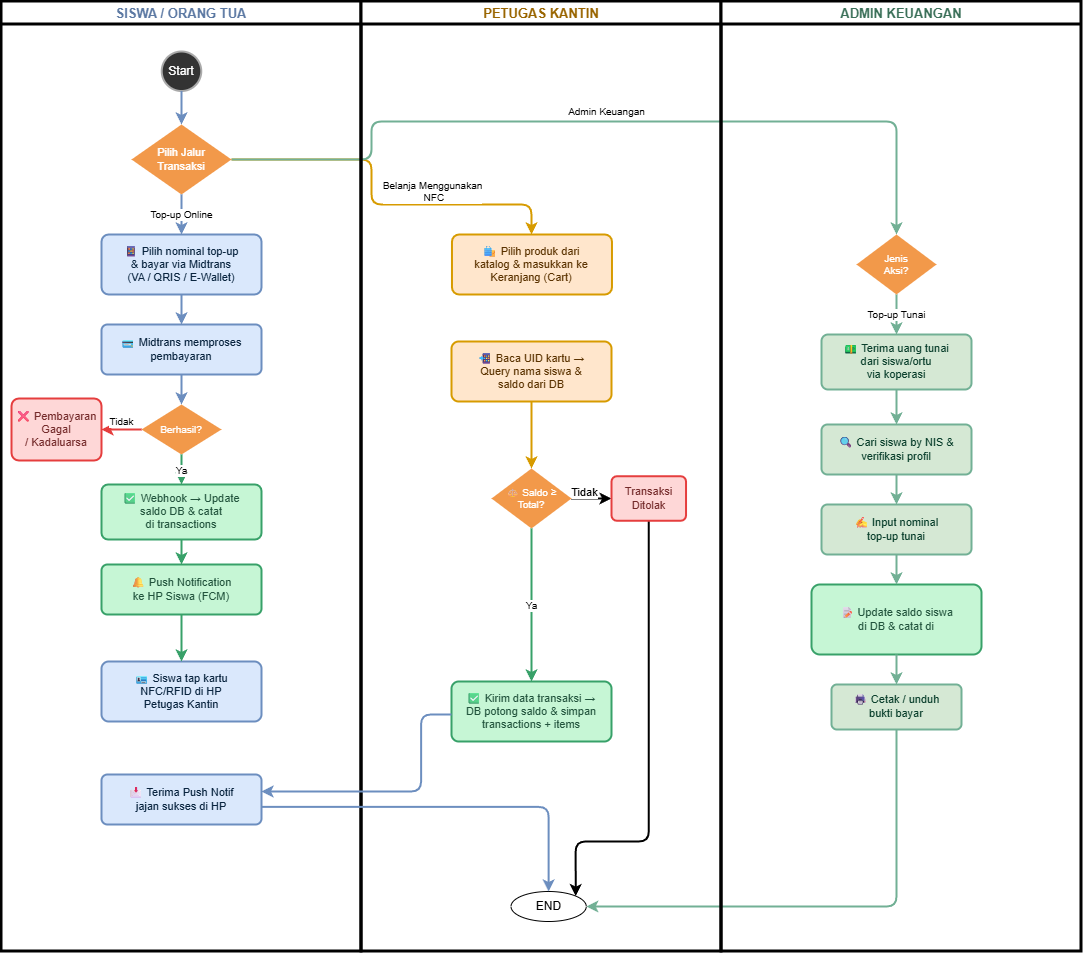

The diagram above was exported from draw.io. Its source (the exported page's mxGraphModel, read from the mxfile embedded in the PNG):
<mxGraphModel dx="1471" dy="753" grid="1" gridSize="10" guides="1" tooltips="1" connect="1" arrows="1" fold="1" page="1" pageScale="1" pageWidth="1654" pageHeight="1169" math="0" shadow="0">
  <root>
    <mxCell id="0" />
    <mxCell id="1" parent="0" />
    <mxCell id="7a9_PKKe46RSQuRRFNu9-80" parent="1" style="rounded=1;whiteSpace=wrap;html=1;arcSize=12;fillColor=#FFE6CC;strokeColor=#D79B00;strokeWidth=2;fontColor=#5A3200;fontSize=11;" value="🛍 Pilih produk dari&#10;katalog &amp; masukkan ke&#10;Keranjang (Cart)" vertex="1">
      <mxGeometry height="60" width="160" x="530.4666748046875" y="773" as="geometry" />
    </mxCell>
    <mxCell id="7a9_PKKe46RSQuRRFNu9-111" edge="1" parent="1" source="7a9_PKKe46RSQuRRFNu9-73" style="edgeStyle=orthogonalEdgeStyle;html=1;strokeColor=#D79B00;strokeWidth=2;fontSize=10;exitX=1;exitY=0.5;" target="7a9_PKKe46RSQuRRFNu9-80" value="Belanja Menggunakan&lt;div&gt;&amp;nbsp;NFC&lt;/div&gt;">
      <mxGeometry relative="1" x="0.3095" y="13" as="geometry">
        <mxPoint as="offset" />
        <Array as="points">
          <mxPoint x="450" y="698" />
          <mxPoint x="450" y="743" />
          <mxPoint x="610" y="743" />
        </Array>
      </mxGeometry>
    </mxCell>
    <mxCell id="7a9_PKKe46RSQuRRFNu9-121" edge="1" parent="1" source="7a9_PKKe46RSQuRRFNu9-73" style="edgeStyle=orthogonalEdgeStyle;html=1;strokeColor=#72B095;strokeWidth=2;fontSize=10;exitX=1;exitY=0.5;entryX=0.5;entryY=0;entryDx=0;entryDy=0;" target="7a9_PKKe46RSQuRRFNu9-89" value="Admin Keuangan">
      <mxGeometry relative="1" x="0.0132" y="10" as="geometry">
        <mxPoint as="offset" />
        <Array as="points">
          <mxPoint x="450" y="698" />
          <mxPoint x="450" y="660" />
          <mxPoint x="975" y="660" />
        </Array>
      </mxGeometry>
    </mxCell>
    <mxCell id="7a9_PKKe46RSQuRRFNu9-130" edge="1" parent="1" source="7a9_PKKe46RSQuRRFNu9-96" style="edgeStyle=orthogonalEdgeStyle;html=1;strokeColor=#72B095;strokeWidth=2;entryX=1;entryY=0.5;entryDx=0;entryDy=0;exitX=0.5;exitY=1;exitDx=0;exitDy=0;" target="648Ghnx_B9Cx8Avfjxy0-13" value="">
      <mxGeometry relative="1" as="geometry">
        <Array as="points">
          <mxPoint x="975" y="1445" />
        </Array>
        <mxPoint x="915.4666748046875" y="1303" as="targetPoint" />
      </mxGeometry>
    </mxCell>
    <mxCell id="648Ghnx_B9Cx8Avfjxy0-14" parent="1" style="swimlane;whiteSpace=wrap;html=1;strokeColor=light-dark(#000000,#000000);strokeWidth=3;" value="&lt;span style=&quot;color: rgb(92, 121, 163); font-size: 13px;&quot;&gt;SISWA / ORANG TUA&lt;/span&gt;" vertex="1">
      <mxGeometry height="950" width="360" x="80" y="540" as="geometry" />
    </mxCell>
    <mxCell id="7a9_PKKe46RSQuRRFNu9-72" parent="648Ghnx_B9Cx8Avfjxy0-14" style="ellipse;whiteSpace=wrap;html=1;aspect=fixed;fillColor=#333333;fontColor=#FFFFFF;strokeColor=#AAAAAA;strokeWidth=2;" value="Start" vertex="1">
      <mxGeometry height="39.53" width="39.53" x="160.23000000000005" y="50" as="geometry" />
    </mxCell>
    <mxCell id="7a9_PKKe46RSQuRRFNu9-73" parent="648Ghnx_B9Cx8Avfjxy0-14" style="rhombus;whiteSpace=wrap;html=1;fillColor=#F2994A;fontColor=#FFFFFF;strokeColor=none;fontSize=11;align=center;" value="Pilih Jalur&#10;Transaksi" vertex="1">
      <mxGeometry height="70" width="100" x="129.9966748046875" y="123" as="geometry" />
    </mxCell>
    <mxCell id="7a9_PKKe46RSQuRRFNu9-74" parent="648Ghnx_B9Cx8Avfjxy0-14" style="rounded=1;whiteSpace=wrap;html=1;arcSize=12;fillColor=#DAE8FC;strokeColor=#6C8EBF;strokeWidth=2;fontColor=#0A2540;fontSize=11;" value="📱 Pilih nominal top-up&#10;&amp; bayar via Midtrans&#10;(VA / QRIS / E-Wallet)" vertex="1">
      <mxGeometry height="60" width="160" x="99.9966748046875" y="233" as="geometry" />
    </mxCell>
    <mxCell id="7a9_PKKe46RSQuRRFNu9-75" parent="648Ghnx_B9Cx8Avfjxy0-14" style="rounded=1;whiteSpace=wrap;html=1;arcSize=12;fillColor=#DAE8FC;strokeColor=#6C8EBF;strokeWidth=2;fontColor=#0A2540;fontSize=11;" value="💳 Midtrans memproses&#10;pembayaran" vertex="1">
      <mxGeometry height="50" width="160" x="99.9966748046875" y="323" as="geometry" />
    </mxCell>
    <mxCell id="7a9_PKKe46RSQuRRFNu9-76" parent="648Ghnx_B9Cx8Avfjxy0-14" style="rhombus;whiteSpace=wrap;html=1;fillColor=#F2994A;fontColor=#FFFFFF;strokeColor=none;fontSize=10;align=center;" value="Berhasil?" vertex="1">
      <mxGeometry height="50" width="80" x="139.9966748046875" y="403" as="geometry" />
    </mxCell>
    <mxCell id="7a9_PKKe46RSQuRRFNu9-77" parent="648Ghnx_B9Cx8Avfjxy0-14" style="rounded=1;whiteSpace=wrap;html=1;arcSize=12;fillColor=#C6F6D5;strokeColor=#38A169;strokeWidth=2;fontColor=#22543D;fontSize=11;" value="✅ Webhook → Update&#10;saldo DB &amp; catat&#10;di transactions" vertex="1">
      <mxGeometry height="55" width="160" x="99.9966748046875" y="483" as="geometry" />
    </mxCell>
    <mxCell id="7a9_PKKe46RSQuRRFNu9-78" parent="648Ghnx_B9Cx8Avfjxy0-14" style="rounded=1;whiteSpace=wrap;html=1;arcSize=12;fillColor=#C6F6D5;strokeColor=#38A169;strokeWidth=2;fontColor=#22543D;fontSize=11;" value="🔔 Push Notification&#10;ke HP Siswa (FCM)" vertex="1">
      <mxGeometry height="50" width="160" x="99.9966748046875" y="563" as="geometry" />
    </mxCell>
    <mxCell id="7a9_PKKe46RSQuRRFNu9-79" parent="648Ghnx_B9Cx8Avfjxy0-14" style="rounded=1;whiteSpace=wrap;html=1;arcSize=12;fillColor=#FED7D7;strokeColor=#E53E3E;strokeWidth=2;fontColor=#742A2A;fontSize=11;" value="❌ Pembayaran Gagal&#10;/ Kadaluarsa" vertex="1">
      <mxGeometry height="62" width="90" x="10" y="397" as="geometry" />
    </mxCell>
    <mxCell id="7a9_PKKe46RSQuRRFNu9-82" parent="648Ghnx_B9Cx8Avfjxy0-14" style="rounded=1;whiteSpace=wrap;html=1;arcSize=12;fillColor=#DAE8FC;strokeColor=#6C8EBF;strokeWidth=2;fontColor=#0A2540;fontSize=11;" value="🪪 Siswa tap kartu&#10;NFC/RFID di HP&#10;Petugas Kantin" vertex="1">
      <mxGeometry height="60" width="160" x="99.9966748046875" y="660" as="geometry" />
    </mxCell>
    <mxCell id="7a9_PKKe46RSQuRRFNu9-103" edge="1" parent="648Ghnx_B9Cx8Avfjxy0-14" source="7a9_PKKe46RSQuRRFNu9-72" style="edgeStyle=orthogonalEdgeStyle;html=1;strokeColor=#6C8EBF;strokeWidth=2;" target="7a9_PKKe46RSQuRRFNu9-73" value="">
      <mxGeometry relative="1" as="geometry" />
    </mxCell>
    <mxCell id="7a9_PKKe46RSQuRRFNu9-104" edge="1" parent="648Ghnx_B9Cx8Avfjxy0-14" source="7a9_PKKe46RSQuRRFNu9-73" style="edgeStyle=orthogonalEdgeStyle;html=1;strokeColor=#6C8EBF;strokeWidth=2;fontSize=10;" target="7a9_PKKe46RSQuRRFNu9-74" value="Top-up Online">
      <mxGeometry relative="1" as="geometry" />
    </mxCell>
    <mxCell id="7a9_PKKe46RSQuRRFNu9-105" edge="1" parent="648Ghnx_B9Cx8Avfjxy0-14" source="7a9_PKKe46RSQuRRFNu9-74" style="edgeStyle=orthogonalEdgeStyle;html=1;strokeColor=#6C8EBF;strokeWidth=2;" target="7a9_PKKe46RSQuRRFNu9-75" value="">
      <mxGeometry relative="1" as="geometry" />
    </mxCell>
    <mxCell id="7a9_PKKe46RSQuRRFNu9-106" edge="1" parent="648Ghnx_B9Cx8Avfjxy0-14" source="7a9_PKKe46RSQuRRFNu9-75" style="edgeStyle=orthogonalEdgeStyle;html=1;strokeColor=#6C8EBF;strokeWidth=2;" target="7a9_PKKe46RSQuRRFNu9-76" value="">
      <mxGeometry relative="1" as="geometry" />
    </mxCell>
    <mxCell id="7a9_PKKe46RSQuRRFNu9-107" edge="1" parent="648Ghnx_B9Cx8Avfjxy0-14" source="7a9_PKKe46RSQuRRFNu9-76" style="edgeStyle=orthogonalEdgeStyle;html=1;strokeColor=#38A169;strokeWidth=2;fontSize=10;" target="7a9_PKKe46RSQuRRFNu9-77" value="Ya">
      <mxGeometry relative="1" as="geometry" />
    </mxCell>
    <mxCell id="7a9_PKKe46RSQuRRFNu9-108" edge="1" parent="648Ghnx_B9Cx8Avfjxy0-14" source="7a9_PKKe46RSQuRRFNu9-77" style="edgeStyle=orthogonalEdgeStyle;html=1;strokeColor=#38A169;strokeWidth=2;" target="7a9_PKKe46RSQuRRFNu9-78" value="">
      <mxGeometry relative="1" as="geometry" />
    </mxCell>
    <mxCell id="7a9_PKKe46RSQuRRFNu9-109" edge="1" parent="648Ghnx_B9Cx8Avfjxy0-14" source="7a9_PKKe46RSQuRRFNu9-78" style="edgeStyle=orthogonalEdgeStyle;html=1;strokeColor=#38A169;strokeWidth=2;entryX=0.5;entryY=0;entryDx=0;entryDy=0;" target="7a9_PKKe46RSQuRRFNu9-82" value="">
      <mxGeometry relative="1" as="geometry">
        <mxPoint x="179.99667480468747" y="643" as="targetPoint" />
      </mxGeometry>
    </mxCell>
    <mxCell id="7a9_PKKe46RSQuRRFNu9-110" edge="1" parent="648Ghnx_B9Cx8Avfjxy0-14" source="7a9_PKKe46RSQuRRFNu9-76" style="edgeStyle=orthogonalEdgeStyle;html=1;strokeColor=#E53E3E;strokeWidth=2;fontSize=10;exitX=0;exitY=0.5;" target="7a9_PKKe46RSQuRRFNu9-79" value="Tidak">
      <mxGeometry relative="1" x="-0.0001" y="-8" as="geometry">
        <mxPoint as="offset" />
      </mxGeometry>
    </mxCell>
    <mxCell id="7a9_PKKe46RSQuRRFNu9-87" parent="648Ghnx_B9Cx8Avfjxy0-14" style="rounded=1;whiteSpace=wrap;html=1;arcSize=12;fillColor=#DAE8FC;strokeColor=#6C8EBF;strokeWidth=2;fontColor=#0A2540;fontSize=11;" value="📩 Terima Push Notif&#10;jajan sukses di HP" vertex="1">
      <mxGeometry height="50" width="160" x="99.99667480468747" y="773" as="geometry" />
    </mxCell>
    <mxCell id="648Ghnx_B9Cx8Avfjxy0-16" parent="1" style="swimlane;whiteSpace=wrap;html=1;strokeColor=light-dark(#000000,#000000);strokeWidth=3;" value="&lt;span style=&quot;color: rgb(153, 101, 0); font-size: 13px;&quot;&gt;PETUGAS KANTIN&lt;/span&gt;" vertex="1">
      <mxGeometry height="950" width="360" x="440" y="540" as="geometry" />
    </mxCell>
    <mxCell id="7a9_PKKe46RSQuRRFNu9-83" parent="648Ghnx_B9Cx8Avfjxy0-16" style="rounded=1;whiteSpace=wrap;html=1;arcSize=12;fillColor=#FFE6CC;strokeColor=#D79B00;strokeWidth=2;fontColor=#5A3200;fontSize=11;" value="📲 Baca UID kartu →&#10;Query nama siswa &amp;&#10;saldo dari DB" vertex="1">
      <mxGeometry height="60" width="160" x="89.9966748046875" y="340" as="geometry" />
    </mxCell>
    <mxCell id="648Ghnx_B9Cx8Avfjxy0-4" edge="1" parent="648Ghnx_B9Cx8Avfjxy0-16" source="7a9_PKKe46RSQuRRFNu9-84" style="edgeStyle=orthogonalEdgeStyle;rounded=1;orthogonalLoop=1;jettySize=auto;html=1;entryX=0;entryY=0.5;entryDx=0;entryDy=0;strokeColor=light-dark(#000000,#FF7B7B);curved=0;strokeWidth=2;" target="7a9_PKKe46RSQuRRFNu9-88">
      <mxGeometry relative="1" as="geometry" />
    </mxCell>
    <mxCell id="ZX620s5aZdDhJAZU-ryC-2" connectable="0" parent="648Ghnx_B9Cx8Avfjxy0-4" style="edgeLabel;html=1;align=center;verticalAlign=middle;resizable=0;points=[];" value="Tidak" vertex="1">
      <mxGeometry relative="1" x="-0.4115" y="1" as="geometry">
        <mxPoint x="1" y="-6" as="offset" />
      </mxGeometry>
    </mxCell>
    <mxCell id="7a9_PKKe46RSQuRRFNu9-84" parent="648Ghnx_B9Cx8Avfjxy0-16" style="rhombus;whiteSpace=wrap;html=1;fillColor=#F2994A;fontColor=#FFFFFF;strokeColor=none;fontSize=10;align=center;" value="⚖ Saldo ≥&#10;Total?" vertex="1">
      <mxGeometry height="60" width="80" x="129.9966748046875" y="467" as="geometry" />
    </mxCell>
    <mxCell id="ZX620s5aZdDhJAZU-ryC-3" edge="1" parent="648Ghnx_B9Cx8Avfjxy0-16" source="7a9_PKKe46RSQuRRFNu9-88" style="edgeStyle=orthogonalEdgeStyle;rounded=1;orthogonalLoop=1;jettySize=auto;html=1;entryX=1;entryY=0;entryDx=0;entryDy=0;strokeColor=light-dark(#000000,#FF7B7B);strokeWidth=2;curved=0;" target="648Ghnx_B9Cx8Avfjxy0-13">
      <mxGeometry relative="1" as="geometry">
        <Array as="points">
          <mxPoint x="287" y="840" />
          <mxPoint x="214" y="840" />
        </Array>
      </mxGeometry>
    </mxCell>
    <mxCell id="7a9_PKKe46RSQuRRFNu9-88" parent="648Ghnx_B9Cx8Avfjxy0-16" style="rounded=1;whiteSpace=wrap;html=1;arcSize=12;fillColor=#FED7D7;strokeColor=#E53E3E;strokeWidth=2;fontColor=#742A2A;fontSize=11;" value="&lt;div&gt;&lt;span style=&quot;background-color: transparent; color: light-dark(rgb(116, 42, 42), rgb(238, 174, 174));&quot;&gt;Transaksi Ditolak&lt;/span&gt;&lt;/div&gt;" vertex="1">
      <mxGeometry height="44.5" width="74.53" x="250.00000000000003" y="474.75" as="geometry" />
    </mxCell>
    <mxCell id="7a9_PKKe46RSQuRRFNu9-115" edge="1" parent="648Ghnx_B9Cx8Avfjxy0-16" source="7a9_PKKe46RSQuRRFNu9-83" style="edgeStyle=orthogonalEdgeStyle;html=1;strokeColor=#D79B00;strokeWidth=2;" target="7a9_PKKe46RSQuRRFNu9-84" value="">
      <mxGeometry relative="1" as="geometry" />
    </mxCell>
    <mxCell id="7a9_PKKe46RSQuRRFNu9-86" parent="648Ghnx_B9Cx8Avfjxy0-16" style="rounded=1;whiteSpace=wrap;html=1;arcSize=12;fillColor=#C6F6D5;strokeColor=#38A169;strokeWidth=2;fontColor=#22543D;fontSize=11;" value="✅ Kirim data transaksi →&#10;DB potong saldo &amp; simpan&#10;transactions + items" vertex="1">
      <mxGeometry height="60" width="160" x="89.99667480468747" y="680" as="geometry" />
    </mxCell>
    <mxCell id="648Ghnx_B9Cx8Avfjxy0-13" parent="648Ghnx_B9Cx8Avfjxy0-16" style="ellipse;whiteSpace=wrap;html=1;" value="END" vertex="1">
      <mxGeometry height="30" width="75.23" x="149.52999999999997" y="890" as="geometry" />
    </mxCell>
    <mxCell id="7a9_PKKe46RSQuRRFNu9-116" edge="1" parent="648Ghnx_B9Cx8Avfjxy0-16" source="7a9_PKKe46RSQuRRFNu9-84" style="edgeStyle=orthogonalEdgeStyle;html=1;strokeColor=#38A169;strokeWidth=2;fontSize=10;" target="7a9_PKKe46RSQuRRFNu9-86" value="Ya">
      <mxGeometry relative="1" as="geometry" />
    </mxCell>
    <mxCell id="648Ghnx_B9Cx8Avfjxy0-17" parent="1" style="swimlane;whiteSpace=wrap;html=1;strokeColor=light-dark(#000000,#000000);strokeWidth=3;" value="&lt;span style=&quot;color: rgb(59, 112, 89); font-size: 13px;&quot;&gt;ADMIN KEUANGAN&lt;/span&gt;" vertex="1">
      <mxGeometry height="950" width="360" x="800" y="540" as="geometry" />
    </mxCell>
    <mxCell id="7a9_PKKe46RSQuRRFNu9-89" parent="648Ghnx_B9Cx8Avfjxy0-17" style="rhombus;whiteSpace=wrap;html=1;fillColor=#F2994A;fontColor=#FFFFFF;strokeColor=none;fontSize=10;align=center;" value="Jenis&#10;Aksi?" vertex="1">
      <mxGeometry height="60" width="80" x="134.99667480468747" y="233" as="geometry" />
    </mxCell>
    <mxCell id="7a9_PKKe46RSQuRRFNu9-95" parent="648Ghnx_B9Cx8Avfjxy0-17" style="rounded=1;whiteSpace=wrap;html=1;arcSize=12;fillColor=#C6F6D5;strokeColor=#38A169;strokeWidth=2;fontColor=#22543D;fontSize=11;" value="📝 Update saldo siswa&lt;br&gt;di DB &amp;amp; catat di" vertex="1">
      <mxGeometry height="70" width="170" x="89.99667480468747" y="583" as="geometry" />
    </mxCell>
    <mxCell id="7a9_PKKe46RSQuRRFNu9-96" parent="648Ghnx_B9Cx8Avfjxy0-17" style="rounded=1;whiteSpace=wrap;html=1;arcSize=12;fillColor=#D5E8D4;strokeColor=#72B095;strokeWidth=2;fontColor=#0A3F2C;fontSize=11;" value="🖨 Cetak / unduh&#10;bukti bayar" vertex="1">
      <mxGeometry height="45" width="130" x="109.99667480468747" y="683" as="geometry" />
    </mxCell>
    <mxCell id="7a9_PKKe46RSQuRRFNu9-122" edge="1" parent="648Ghnx_B9Cx8Avfjxy0-17" source="7a9_PKKe46RSQuRRFNu9-89" style="edgeStyle=orthogonalEdgeStyle;html=1;strokeColor=#72B095;strokeWidth=2;fontSize=10;exitX=0.5;exitY=1;exitDx=0;exitDy=0;" target="7a9_PKKe46RSQuRRFNu9-90" value="Top-up Tunai">
      <mxGeometry relative="1" as="geometry" />
    </mxCell>
    <mxCell id="7a9_PKKe46RSQuRRFNu9-127" edge="1" parent="648Ghnx_B9Cx8Avfjxy0-17" source="7a9_PKKe46RSQuRRFNu9-92" style="edgeStyle=orthogonalEdgeStyle;html=1;strokeColor=#72B095;strokeWidth=2;" target="7a9_PKKe46RSQuRRFNu9-95" value="">
      <mxGeometry relative="1" as="geometry" />
    </mxCell>
    <mxCell id="7a9_PKKe46RSQuRRFNu9-129" edge="1" parent="648Ghnx_B9Cx8Avfjxy0-17" source="7a9_PKKe46RSQuRRFNu9-95" style="edgeStyle=orthogonalEdgeStyle;html=1;strokeColor=#72B095;strokeWidth=2;" target="7a9_PKKe46RSQuRRFNu9-96" value="">
      <mxGeometry relative="1" as="geometry" />
    </mxCell>
    <mxCell id="7a9_PKKe46RSQuRRFNu9-90" parent="648Ghnx_B9Cx8Avfjxy0-17" style="rounded=1;whiteSpace=wrap;html=1;arcSize=12;fillColor=#D5E8D4;strokeColor=#72B095;strokeWidth=2;fontColor=#0A3F2C;fontSize=11;" value="💵 Terima uang tunai&#10;dari siswa/ortu&#10;via koperasi" vertex="1">
      <mxGeometry height="55" width="150" x="99.99667480468747" y="333" as="geometry" />
    </mxCell>
    <mxCell id="7a9_PKKe46RSQuRRFNu9-91" parent="648Ghnx_B9Cx8Avfjxy0-17" style="rounded=1;whiteSpace=wrap;html=1;arcSize=12;fillColor=#D5E8D4;strokeColor=#72B095;strokeWidth=2;fontColor=#0A3F2C;fontSize=11;" value="🔍 Cari siswa by NIS &amp;&#10;verifikasi profil" vertex="1">
      <mxGeometry height="50" width="150" x="99.99667480468747" y="423" as="geometry" />
    </mxCell>
    <mxCell id="7a9_PKKe46RSQuRRFNu9-92" parent="648Ghnx_B9Cx8Avfjxy0-17" style="rounded=1;whiteSpace=wrap;html=1;arcSize=12;fillColor=#D5E8D4;strokeColor=#72B095;strokeWidth=2;fontColor=#0A3F2C;fontSize=11;" value="✍ Input nominal&#10;top-up tunai" vertex="1">
      <mxGeometry height="50" width="150" x="99.99667480468747" y="503" as="geometry" />
    </mxCell>
    <mxCell id="7a9_PKKe46RSQuRRFNu9-124" edge="1" parent="648Ghnx_B9Cx8Avfjxy0-17" source="7a9_PKKe46RSQuRRFNu9-90" style="edgeStyle=orthogonalEdgeStyle;html=1;strokeColor=#72B095;strokeWidth=2;" target="7a9_PKKe46RSQuRRFNu9-91" value="">
      <mxGeometry relative="1" as="geometry" />
    </mxCell>
    <mxCell id="7a9_PKKe46RSQuRRFNu9-125" edge="1" parent="648Ghnx_B9Cx8Avfjxy0-17" source="7a9_PKKe46RSQuRRFNu9-91" style="edgeStyle=orthogonalEdgeStyle;html=1;strokeColor=#72B095;strokeWidth=2;" target="7a9_PKKe46RSQuRRFNu9-92" value="">
      <mxGeometry relative="1" as="geometry" />
    </mxCell>
    <mxCell id="7a9_PKKe46RSQuRRFNu9-117" edge="1" parent="1" source="7a9_PKKe46RSQuRRFNu9-86" style="edgeStyle=orthogonalEdgeStyle;html=1;strokeColor=#6C8EBF;strokeWidth=2;" target="7a9_PKKe46RSQuRRFNu9-87" value="">
      <mxGeometry relative="1" as="geometry">
        <Array as="points">
          <mxPoint x="499.53" y="1253" />
          <mxPoint x="499.53" y="1330" />
        </Array>
      </mxGeometry>
    </mxCell>
    <mxCell id="7a9_PKKe46RSQuRRFNu9-118" edge="1" parent="1" source="7a9_PKKe46RSQuRRFNu9-87" style="edgeStyle=orthogonalEdgeStyle;html=1;strokeColor=#6C8EBF;strokeWidth=2;exitX=1.003;exitY=0.647;exitDx=0;exitDy=0;exitPerimeter=0;entryX=0.5;entryY=0;entryDx=0;entryDy=0;" target="648Ghnx_B9Cx8Avfjxy0-13" value="">
      <mxGeometry relative="1" as="geometry">
        <mxPoint x="604.5266748046874" y="1420" as="targetPoint" />
      </mxGeometry>
    </mxCell>
  </root>
</mxGraphModel>